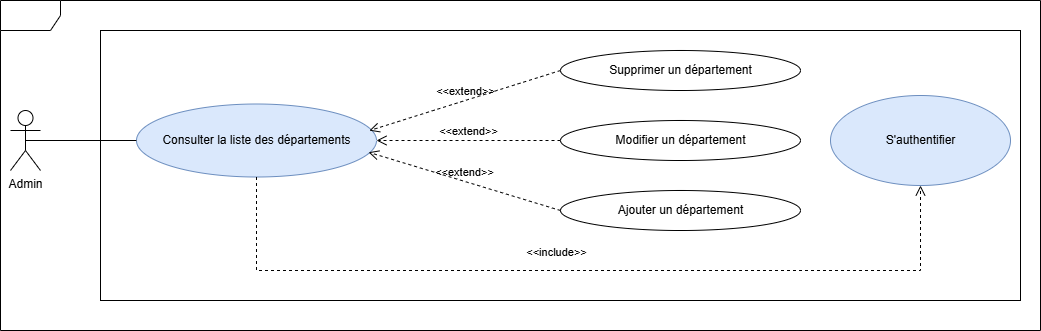

The diagram above was exported from draw.io. Its source (the exported page's mxGraphModel, read from the mxfile embedded in the PNG):
<mxGraphModel dx="1042" dy="634" grid="1" gridSize="10" guides="1" tooltips="1" connect="1" arrows="1" fold="1" page="1" pageScale="1" pageWidth="1169" pageHeight="1654" math="0" shadow="0">
  <root>
    <mxCell id="0" />
    <mxCell id="1" parent="0" />
    <mxCell id="me89wHGlupwY6NrkKFu4-1" value="Admin" style="shape=umlActor;verticalLabelPosition=bottom;verticalAlign=top;html=1;" parent="1" vertex="1">
      <mxGeometry x="30" y="840" width="30" height="60" as="geometry" />
    </mxCell>
    <mxCell id="me89wHGlupwY6NrkKFu4-2" value="S'authentifier" style="shape=ellipse;container=1;horizontal=1;horizontalStack=0;resizeParent=1;resizeParentMax=0;resizeLast=0;html=1;dashed=0;collapsible=0;fillColor=#dae8fc;strokeColor=#6c8ebf;" parent="1" vertex="1">
      <mxGeometry x="850" y="825" width="180" height="90" as="geometry" />
    </mxCell>
    <mxCell id="me89wHGlupwY6NrkKFu4-3" value="Consulter la liste des départements" style="shape=ellipse;container=1;horizontal=1;horizontalStack=0;resizeParent=1;resizeParentMax=0;resizeLast=0;html=1;dashed=0;collapsible=0;fillColor=#dae8fc;strokeColor=#6c8ebf;" parent="1" vertex="1">
      <mxGeometry x="156" y="833.5" width="240" height="73" as="geometry" />
    </mxCell>
    <mxCell id="me89wHGlupwY6NrkKFu4-4" value="&amp;lt;&amp;lt;extend&amp;gt;&amp;gt;" style="endArrow=open;startArrow=none;endFill=0;startFill=0;endSize=8;html=1;verticalAlign=bottom;dashed=1;labelBackgroundColor=none;rounded=0;exitX=0;exitY=0.5;exitDx=0;exitDy=0;entryX=0.97;entryY=0.365;entryDx=0;entryDy=0;entryPerimeter=0;" parent="1" source="me89wHGlupwY6NrkKFu4-6" target="me89wHGlupwY6NrkKFu4-3" edge="1">
      <mxGeometry width="160" relative="1" as="geometry">
        <mxPoint x="430" y="806" as="sourcePoint" />
        <mxPoint x="600" y="909" as="targetPoint" />
        <mxPoint as="offset" />
      </mxGeometry>
    </mxCell>
    <mxCell id="me89wHGlupwY6NrkKFu4-5" value="&amp;lt;&amp;lt;extend&amp;gt;&amp;gt;" style="endArrow=open;startArrow=none;endFill=0;startFill=0;endSize=8;html=1;verticalAlign=bottom;dashed=1;labelBackgroundColor=none;rounded=0;exitX=0;exitY=0.5;exitDx=0;exitDy=0;entryX=1;entryY=0.5;entryDx=0;entryDy=0;" parent="1" source="me89wHGlupwY6NrkKFu4-7" target="me89wHGlupwY6NrkKFu4-3" edge="1">
      <mxGeometry width="160" relative="1" as="geometry">
        <mxPoint x="440" y="816" as="sourcePoint" />
        <mxPoint x="430" y="890" as="targetPoint" />
        <mxPoint as="offset" />
      </mxGeometry>
    </mxCell>
    <mxCell id="me89wHGlupwY6NrkKFu4-6" value="Supprimer un département" style="shape=ellipse;container=1;horizontal=1;horizontalStack=0;resizeParent=1;resizeParentMax=0;resizeLast=0;html=1;dashed=0;collapsible=0;" parent="1" vertex="1">
      <mxGeometry x="580" y="780" width="240" height="40" as="geometry" />
    </mxCell>
    <mxCell id="me89wHGlupwY6NrkKFu4-7" value="Modifier un département" style="shape=ellipse;container=1;horizontal=1;horizontalStack=0;resizeParent=1;resizeParentMax=0;resizeLast=0;html=1;dashed=0;collapsible=0;" parent="1" vertex="1">
      <mxGeometry x="580" y="850" width="240" height="40" as="geometry" />
    </mxCell>
    <mxCell id="me89wHGlupwY6NrkKFu4-8" value="Ajouter un département" style="shape=ellipse;container=1;horizontal=1;horizontalStack=0;resizeParent=1;resizeParentMax=0;resizeLast=0;html=1;dashed=0;collapsible=0;" parent="1" vertex="1">
      <mxGeometry x="580" y="920" width="240" height="40" as="geometry" />
    </mxCell>
    <mxCell id="me89wHGlupwY6NrkKFu4-9" value="" style="endArrow=none;html=1;rounded=0;exitX=0.5;exitY=0.5;exitDx=0;exitDy=0;exitPerimeter=0;entryX=0;entryY=0.5;entryDx=0;entryDy=0;" parent="1" source="me89wHGlupwY6NrkKFu4-1" target="me89wHGlupwY6NrkKFu4-3" edge="1">
      <mxGeometry width="50" height="50" relative="1" as="geometry">
        <mxPoint x="26" y="920" as="sourcePoint" />
        <mxPoint x="122" y="903" as="targetPoint" />
      </mxGeometry>
    </mxCell>
    <mxCell id="me89wHGlupwY6NrkKFu4-10" value="&amp;lt;&amp;lt;include&amp;gt;&amp;gt;" style="endArrow=open;startArrow=none;endFill=0;startFill=0;endSize=8;html=1;verticalAlign=bottom;dashed=1;labelBackgroundColor=none;rounded=0;entryX=0.5;entryY=1;entryDx=0;entryDy=0;exitX=0.5;exitY=1;exitDx=0;exitDy=0;" parent="1" source="me89wHGlupwY6NrkKFu4-3" target="me89wHGlupwY6NrkKFu4-2" edge="1">
      <mxGeometry x="-0.0643" y="9" width="160" relative="1" as="geometry">
        <mxPoint x="50" y="685.48" as="sourcePoint" />
        <mxPoint x="791.02" y="410" as="targetPoint" />
        <mxPoint x="-1" as="offset" />
        <Array as="points">
          <mxPoint x="276" y="1000" />
          <mxPoint x="560" y="1000" />
          <mxPoint x="940" y="1000" />
        </Array>
      </mxGeometry>
    </mxCell>
    <mxCell id="me89wHGlupwY6NrkKFu4-11" value="&amp;lt;&amp;lt;extend&amp;gt;&amp;gt;" style="endArrow=open;startArrow=none;endFill=0;startFill=0;endSize=8;html=1;verticalAlign=bottom;dashed=1;labelBackgroundColor=none;rounded=0;exitX=0;exitY=0.5;exitDx=0;exitDy=0;entryX=0.967;entryY=0.661;entryDx=0;entryDy=0;entryPerimeter=0;" parent="1" source="me89wHGlupwY6NrkKFu4-8" target="me89wHGlupwY6NrkKFu4-3" edge="1">
      <mxGeometry width="160" relative="1" as="geometry">
        <mxPoint x="670" y="924" as="sourcePoint" />
        <mxPoint x="630" y="926" as="targetPoint" />
        <mxPoint as="offset" />
      </mxGeometry>
    </mxCell>
    <mxCell id="n1B504mCtYN9Y6TTQJTp-1" value="" style="shape=umlFrame;whiteSpace=wrap;html=1;pointerEvents=0;" vertex="1" parent="1">
      <mxGeometry x="20" y="730" width="1040" height="330" as="geometry" />
    </mxCell>
    <mxCell id="n1B504mCtYN9Y6TTQJTp-2" value="" style="rounded=0;whiteSpace=wrap;html=1;fillColor=none;" vertex="1" parent="1">
      <mxGeometry x="120" y="760" width="920" height="270" as="geometry" />
    </mxCell>
  </root>
</mxGraphModel>